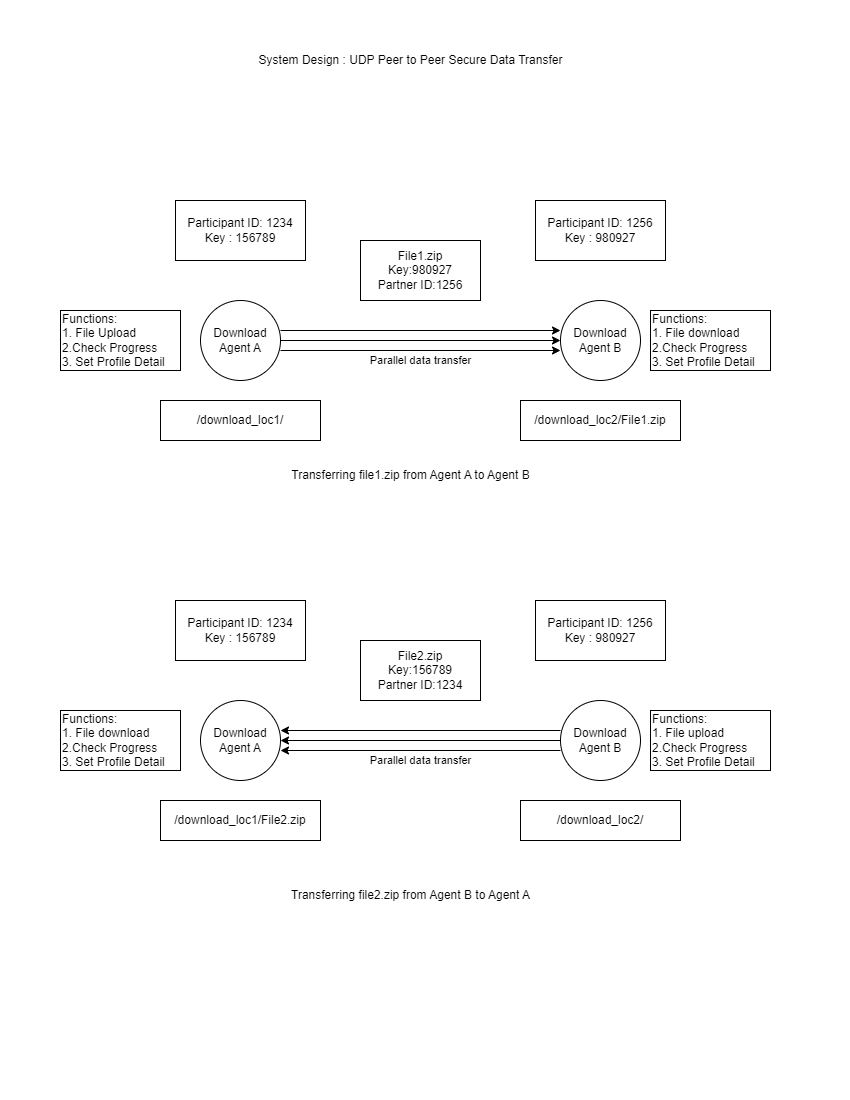

The diagram above was exported from draw.io. Its source (the exported page's mxGraphModel, read from the mxfile embedded in the PNG):
<mxGraphModel dx="1065" dy="401" grid="1" gridSize="10" guides="1" tooltips="1" connect="1" arrows="1" fold="1" page="1" pageScale="1" pageWidth="850" pageHeight="1100" math="0" shadow="0">
  <root>
    <mxCell id="0" />
    <mxCell id="1" parent="0" />
    <mxCell id="yNkMN_dq5OFjnsvw2OHb-3" style="edgeStyle=orthogonalEdgeStyle;rounded=0;orthogonalLoop=1;jettySize=auto;html=1;entryX=0;entryY=0.5;entryDx=0;entryDy=0;" edge="1" parent="1" source="yNkMN_dq5OFjnsvw2OHb-1" target="yNkMN_dq5OFjnsvw2OHb-2">
      <mxGeometry relative="1" as="geometry" />
    </mxCell>
    <mxCell id="yNkMN_dq5OFjnsvw2OHb-4" value="Parallel data transfer" style="edgeLabel;html=1;align=center;verticalAlign=middle;resizable=0;points=[];" vertex="1" connectable="0" parent="yNkMN_dq5OFjnsvw2OHb-3">
      <mxGeometry x="-0.2186" y="-2" relative="1" as="geometry">
        <mxPoint x="30" y="18" as="offset" />
      </mxGeometry>
    </mxCell>
    <mxCell id="yNkMN_dq5OFjnsvw2OHb-1" value="Download&lt;br&gt;Agent A" style="ellipse;whiteSpace=wrap;html=1;aspect=fixed;" vertex="1" parent="1">
      <mxGeometry x="200" y="300" width="80" height="80" as="geometry" />
    </mxCell>
    <mxCell id="yNkMN_dq5OFjnsvw2OHb-2" value="Download Agent B" style="ellipse;whiteSpace=wrap;html=1;aspect=fixed;" vertex="1" parent="1">
      <mxGeometry x="560" y="300" width="80" height="80" as="geometry" />
    </mxCell>
    <mxCell id="yNkMN_dq5OFjnsvw2OHb-5" value="/download_loc1/" style="rounded=0;whiteSpace=wrap;html=1;" vertex="1" parent="1">
      <mxGeometry x="160" y="400" width="160" height="40" as="geometry" />
    </mxCell>
    <mxCell id="yNkMN_dq5OFjnsvw2OHb-6" value="/download_loc2/File1.zip" style="rounded=0;whiteSpace=wrap;html=1;" vertex="1" parent="1">
      <mxGeometry x="520" y="400" width="160" height="40" as="geometry" />
    </mxCell>
    <mxCell id="yNkMN_dq5OFjnsvw2OHb-7" value="Participant ID: 1234&lt;br&gt;Key : 156789" style="rounded=0;whiteSpace=wrap;html=1;" vertex="1" parent="1">
      <mxGeometry x="175" y="200" width="130" height="60" as="geometry" />
    </mxCell>
    <mxCell id="yNkMN_dq5OFjnsvw2OHb-8" value="Participant ID: 1256&lt;br&gt;Key : 980927" style="rounded=0;whiteSpace=wrap;html=1;" vertex="1" parent="1">
      <mxGeometry x="535" y="200" width="130" height="60" as="geometry" />
    </mxCell>
    <mxCell id="yNkMN_dq5OFjnsvw2OHb-9" value="File1.zip&lt;br&gt;Key:980927&lt;br&gt;Partner ID:1256" style="rounded=0;whiteSpace=wrap;html=1;" vertex="1" parent="1">
      <mxGeometry x="360" y="240" width="120" height="60" as="geometry" />
    </mxCell>
    <mxCell id="yNkMN_dq5OFjnsvw2OHb-11" value="Functions:&lt;br&gt;1. File Upload&lt;br&gt;2.Check Progress&lt;br&gt;3. Set Profile Detail" style="rounded=0;whiteSpace=wrap;html=1;align=left;" vertex="1" parent="1">
      <mxGeometry x="60" y="310" width="120" height="60" as="geometry" />
    </mxCell>
    <mxCell id="yNkMN_dq5OFjnsvw2OHb-16" value="Functions:&lt;br&gt;1. File download&lt;br&gt;2.Check Progress&lt;br&gt;3. Set Profile Detail" style="rounded=0;whiteSpace=wrap;html=1;align=left;" vertex="1" parent="1">
      <mxGeometry x="650" y="310" width="120" height="60" as="geometry" />
    </mxCell>
    <mxCell id="yNkMN_dq5OFjnsvw2OHb-17" style="edgeStyle=orthogonalEdgeStyle;rounded=0;orthogonalLoop=1;jettySize=auto;html=1;entryX=0;entryY=0.5;entryDx=0;entryDy=0;" edge="1" parent="1">
      <mxGeometry relative="1" as="geometry">
        <mxPoint x="280" y="350" as="sourcePoint" />
        <mxPoint x="560" y="350" as="targetPoint" />
      </mxGeometry>
    </mxCell>
    <mxCell id="yNkMN_dq5OFjnsvw2OHb-23" value="Download&lt;br&gt;Agent A" style="ellipse;whiteSpace=wrap;html=1;aspect=fixed;" vertex="1" parent="1">
      <mxGeometry x="200" y="700" width="80" height="80" as="geometry" />
    </mxCell>
    <mxCell id="yNkMN_dq5OFjnsvw2OHb-35" style="edgeStyle=orthogonalEdgeStyle;rounded=0;orthogonalLoop=1;jettySize=auto;html=1;entryX=1;entryY=0.5;entryDx=0;entryDy=0;" edge="1" parent="1" source="yNkMN_dq5OFjnsvw2OHb-24" target="yNkMN_dq5OFjnsvw2OHb-23">
      <mxGeometry relative="1" as="geometry" />
    </mxCell>
    <mxCell id="yNkMN_dq5OFjnsvw2OHb-24" value="Download Agent B" style="ellipse;whiteSpace=wrap;html=1;aspect=fixed;" vertex="1" parent="1">
      <mxGeometry x="560" y="700" width="80" height="80" as="geometry" />
    </mxCell>
    <mxCell id="yNkMN_dq5OFjnsvw2OHb-25" value="/download_loc1/File2.zip" style="rounded=0;whiteSpace=wrap;html=1;" vertex="1" parent="1">
      <mxGeometry x="160" y="800" width="160" height="40" as="geometry" />
    </mxCell>
    <mxCell id="yNkMN_dq5OFjnsvw2OHb-26" value="/download_loc2/" style="rounded=0;whiteSpace=wrap;html=1;" vertex="1" parent="1">
      <mxGeometry x="520" y="800" width="160" height="40" as="geometry" />
    </mxCell>
    <mxCell id="yNkMN_dq5OFjnsvw2OHb-27" value="Participant ID: 1234&lt;br&gt;Key : 156789" style="rounded=0;whiteSpace=wrap;html=1;" vertex="1" parent="1">
      <mxGeometry x="175" y="600" width="130" height="60" as="geometry" />
    </mxCell>
    <mxCell id="yNkMN_dq5OFjnsvw2OHb-28" value="Participant ID: 1256&lt;br&gt;Key : 980927" style="rounded=0;whiteSpace=wrap;html=1;" vertex="1" parent="1">
      <mxGeometry x="535" y="600" width="130" height="60" as="geometry" />
    </mxCell>
    <mxCell id="yNkMN_dq5OFjnsvw2OHb-29" value="File2.zip&lt;br&gt;Key:156789&lt;br&gt;Partner ID:1234" style="rounded=0;whiteSpace=wrap;html=1;" vertex="1" parent="1">
      <mxGeometry x="360" y="640" width="120" height="60" as="geometry" />
    </mxCell>
    <mxCell id="yNkMN_dq5OFjnsvw2OHb-30" value="Functions:&lt;br&gt;1. File download&lt;br&gt;2.Check Progress&lt;br&gt;3. Set Profile Detail" style="rounded=0;whiteSpace=wrap;html=1;align=left;" vertex="1" parent="1">
      <mxGeometry x="60" y="710" width="120" height="60" as="geometry" />
    </mxCell>
    <mxCell id="yNkMN_dq5OFjnsvw2OHb-31" value="Functions:&lt;br&gt;1. File upload&lt;br&gt;2.Check Progress&lt;br&gt;3. Set Profile Detail" style="rounded=0;whiteSpace=wrap;html=1;align=left;" vertex="1" parent="1">
      <mxGeometry x="650" y="710" width="120" height="60" as="geometry" />
    </mxCell>
    <mxCell id="yNkMN_dq5OFjnsvw2OHb-36" style="edgeStyle=orthogonalEdgeStyle;rounded=0;orthogonalLoop=1;jettySize=auto;html=1;entryX=1;entryY=0.5;entryDx=0;entryDy=0;" edge="1" parent="1">
      <mxGeometry relative="1" as="geometry">
        <mxPoint x="560" y="750" as="sourcePoint" />
        <mxPoint x="280" y="750" as="targetPoint" />
      </mxGeometry>
    </mxCell>
    <mxCell id="yNkMN_dq5OFjnsvw2OHb-37" style="edgeStyle=orthogonalEdgeStyle;rounded=0;orthogonalLoop=1;jettySize=auto;html=1;entryX=1;entryY=0.5;entryDx=0;entryDy=0;" edge="1" parent="1">
      <mxGeometry relative="1" as="geometry">
        <mxPoint x="560" y="730" as="sourcePoint" />
        <mxPoint x="280" y="730" as="targetPoint" />
      </mxGeometry>
    </mxCell>
    <mxCell id="yNkMN_dq5OFjnsvw2OHb-39" style="edgeStyle=orthogonalEdgeStyle;rounded=0;orthogonalLoop=1;jettySize=auto;html=1;entryX=0;entryY=0.5;entryDx=0;entryDy=0;" edge="1" parent="1">
      <mxGeometry relative="1" as="geometry">
        <mxPoint x="280" y="329.9999999999999" as="sourcePoint" />
        <mxPoint x="560" y="329.9999999999999" as="targetPoint" />
      </mxGeometry>
    </mxCell>
    <mxCell id="yNkMN_dq5OFjnsvw2OHb-42" value="Parallel data transfer" style="edgeLabel;html=1;align=center;verticalAlign=middle;resizable=0;points=[];" vertex="1" connectable="0" parent="1">
      <mxGeometry x="419.9966666666667" y="760" as="geometry" />
    </mxCell>
    <mxCell id="yNkMN_dq5OFjnsvw2OHb-43" value="System Design : UDP Peer to Peer Secure Data Transfer" style="text;html=1;align=center;verticalAlign=middle;resizable=0;points=[];autosize=1;strokeColor=none;fillColor=none;" vertex="1" parent="1">
      <mxGeometry x="245" y="45" width="330" height="30" as="geometry" />
    </mxCell>
    <mxCell id="yNkMN_dq5OFjnsvw2OHb-44" value="Transferring file1.zip from Agent A to Agent B" style="text;html=1;align=center;verticalAlign=middle;resizable=0;points=[];autosize=1;strokeColor=none;fillColor=none;" vertex="1" parent="1">
      <mxGeometry x="280" y="460" width="260" height="30" as="geometry" />
    </mxCell>
    <mxCell id="yNkMN_dq5OFjnsvw2OHb-45" value="Transferring file2.zip from Agent B to Agent A" style="text;html=1;align=center;verticalAlign=middle;resizable=0;points=[];autosize=1;strokeColor=none;fillColor=none;" vertex="1" parent="1">
      <mxGeometry x="280" y="880" width="260" height="30" as="geometry" />
    </mxCell>
  </root>
</mxGraphModel>